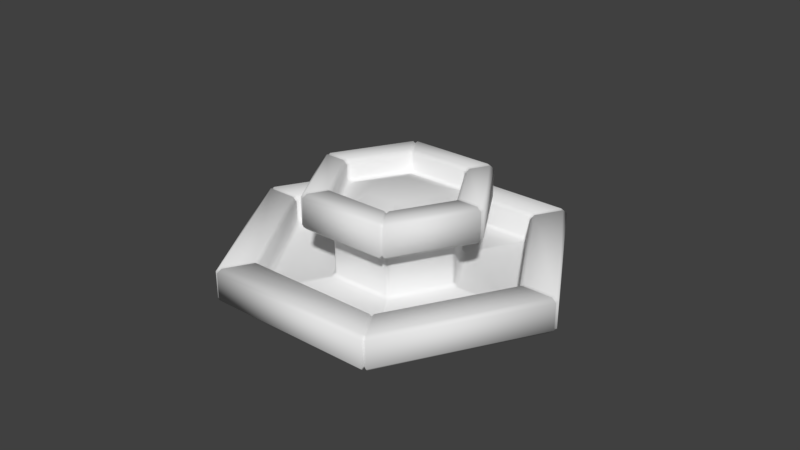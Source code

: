 # Source: fountain.blend  (saved by Blender 2.79.0; exported with 4.5.12 LTS)
import bpy
from mathutils import Matrix  # noqa: F401  (used for matrix-valued properties, if any)

bpy.ops.wm.read_factory_settings(use_empty=True)
scene = bpy.context.scene
scene.name = 'Scene'

# ---- collections
col_collection_1 = bpy.data.collections.new('Collection 1'); scene.collection.children.link(col_collection_1)
col_collection_2 = bpy.data.collections.new('Collection 2'); scene.collection.children.link(col_collection_2)
col_collection_2.hide_render = True
col_collection_2.hide_viewport = True

# ---- materials (node trees are filled in below, after node groups)
mat_fountain = bpy.data.materials.new('fountain')
mat_fountain.alpha_threshold = 0.0
mat_fountain.use_transparent_shadow = False
mat_fountain.roughness = 0.5
mat_fountain.line_color = (0.0, 0.0, 0.0, 1.0)

# ---- material node trees

# ---- world
world_world = bpy.data.worlds.new('World'); scene.world = world_world
world_world.color = (0.05088, 0.05088, 0.05088)
world_world.use_sun_shadow = False
world_world.sun_shadow_jitter_overblur = 0.0
world_world.cycles.sampling_method = 'MANUAL'

# ---- meshes
me_cylinder = bpy.data.meshes.new('Cylinder')
me_cylinder.from_pydata([(0.4373, 0.2525, 1.147), (8.803e-08, 0.5049, 1.147), (0.4373, -0.2525, 1.147), (-8.961e-08, -0.5049, 1.147), (-0.4373, -0.2525, 1.147), (-0.4373, 0.2525, 1.147), (0.9169, 0.5706, 0.7155), (0.9526, 0.5087, 0.7155), (-0.03573, 1.079, 0.7155), (0.03573, 1.079, 0.7155), (0.9526, -0.5087, 0.7155), (0.9169, -0.5706, 0.7155), (0.03573, -1.079, 0.7155), (-0.03573, -1.079, 0.7155), (-0.9169, -0.5706, 0.7155), (-0.9526, -0.5087, 0.7155), (-0.9526, 0.5087, 0.7155), (-0.9169, 0.5706, 0.7155), (-0.03573, 2.903, -0.3), (0.03573, 2.903, -0.3), (-0.03573, 2.979, -0.2336), (0.03573, 2.979, -0.2336), (0.03573, 2.372, 0.3), (-0.03573, 2.372, 0.3), (-0.03573, 2.295, 0.2336), (0.03573, 2.295, 0.2336), (2.496, 1.482, -0.3), (2.532, 1.42, -0.3), (2.562, 1.521, -0.2336), (2.598, 1.459, -0.2336), (1.97, 1.178, 0.2336), (2.005, 1.117, 0.2336), (2.072, 1.155, 0.3), (2.036, 1.217, 0.3), (2.532, -1.42, -0.3), (2.496, -1.482, -0.3), (2.598, -1.459, -0.2336), (2.562, -1.521, -0.2336), (2.005, -1.117, 0.2336), (1.97, -1.178, 0.2336), (2.036, -1.217, 0.3), (2.072, -1.155, 0.3), (0.03573, -2.903, -0.3), (-0.03573, -2.903, -0.3), (0.03573, -2.979, -0.2336), (-0.03573, -2.979, -0.2336), (0.03573, -2.295, 0.2336), (-0.03573, -2.295, 0.2336), (-0.03573, -2.372, 0.3), (0.03573, -2.372, 0.3), (-2.496, -1.482, -0.3), (-2.532, -1.42, -0.3), (-2.562, -1.521, -0.2336), (-2.598, -1.459, -0.2336), (-1.97, -1.178, 0.2336), (-2.005, -1.117, 0.2336), (-2.072, -1.155, 0.3), (-2.036, -1.217, 0.3), (-2.532, 1.42, -0.3), (-2.496, 1.482, -0.3), (-2.598, 1.459, -0.2336), (-2.562, 1.521, -0.2336), (-2.005, 1.117, 0.2336), (-1.97, 1.178, 0.2336), (-2.036, 1.217, 0.3), (-2.072, 1.155, 0.3), (2.496, 1.482, 0.3), (2.532, 1.42, 0.3), (2.598, 1.459, 0.2336), (2.562, 1.521, 0.2336), (0.03573, 2.979, 0.2336), (-0.03573, 2.979, 0.2336), (-0.03573, 2.903, 0.3), (0.03573, 2.903, 0.3), (2.532, -1.42, 0.3), (2.496, -1.482, 0.3), (2.562, -1.521, 0.2336), (2.598, -1.459, 0.2336), (0.03573, -2.903, 0.3), (-0.03573, -2.903, 0.3), (-0.03573, -2.979, 0.2336), (0.03573, -2.979, 0.2336), (-2.496, -1.482, 0.3), (-2.532, -1.42, 0.3), (-2.598, -1.459, 0.2336), (-2.562, -1.521, 0.2336), (-2.532, 1.42, 0.3), (-2.496, 1.482, 0.3), (-2.562, 1.521, 0.2336), (-2.598, 1.459, 0.2336), (0.9169, 0.5706, -0.1346), (0.9526, 0.5087, -0.1346), (1.019, 0.5471, -0.201), (0.9833, 0.609, -0.201), (0.03573, 1.156, -0.201), (-0.03573, 1.156, -0.201), (-0.03573, 1.079, -0.1346), (0.03573, 1.079, -0.1346), (0.9526, -0.5087, -0.1346), (0.9169, -0.5706, -0.1346), (0.9833, -0.609, -0.201), (1.019, -0.5471, -0.201), (0.03573, -1.079, -0.1346), (-0.03573, -1.079, -0.1346), (-0.03573, -1.156, -0.201), (0.03573, -1.156, -0.201), (-0.9169, -0.5706, -0.1346), (-0.9526, -0.5087, -0.1346), (-1.019, -0.5471, -0.201), (-0.9833, -0.609, -0.201), (-0.9526, 0.5087, -0.1346), (-0.9169, 0.5706, -0.1346), (-0.9833, 0.609, -0.201), (-1.019, 0.5471, -0.201), (1.903, 1.14, -0.201), (1.939, 1.078, -0.201), (2.005, 1.117, -0.1346), (1.97, 1.178, -0.1346), (0.03573, 2.295, -0.1346), (-0.03573, 2.295, -0.1346), (-0.03573, 2.218, -0.201), (0.03573, 2.218, -0.201), (1.939, -1.078, -0.201), (1.903, -1.14, -0.201), (1.97, -1.178, -0.1346), (2.005, -1.117, -0.1346), (0.03573, -2.218, -0.201), (-0.03573, -2.218, -0.201), (-0.03573, -2.295, -0.1346), (0.03573, -2.295, -0.1346), (-1.903, -1.14, -0.201), (-1.939, -1.078, -0.201), (-2.005, -1.117, -0.1346), (-1.97, -1.178, -0.1346), (-1.939, 1.078, -0.201), (-1.903, 1.14, -0.201), (-1.97, 1.178, -0.1346), (-2.005, 1.117, -0.1346), (1.363, 0.8279, 0.7819), (1.398, 0.766, 0.7819), (1.332, 0.7277, 0.7155), (1.296, 0.7895, 0.7155), (0.03573, 1.517, 0.7155), (-0.03573, 1.517, 0.7155), (-0.03573, 1.594, 0.7819), (0.03573, 1.594, 0.7819), (1.398, -0.766, 0.7819), (1.363, -0.8279, 0.7819), (1.296, -0.7895, 0.7155), (1.332, -0.7277, 0.7155), (0.03573, -1.594, 0.7819), (-0.03573, -1.594, 0.7819), (-0.03573, -1.517, 0.7155), (0.03573, -1.517, 0.7155), (-1.363, -0.8279, 0.7819), (-1.398, -0.766, 0.7819), (-1.332, -0.7277, 0.7155), (-1.296, -0.7895, 0.7155), (-1.398, 0.766, 0.7819), (-1.363, 0.8279, 0.7819), (-1.296, 0.7895, 0.7155), (-1.332, 0.7277, 0.7155), (0.9237, 0.5746, 1.265), (0.9595, 0.5127, 1.265), (1.026, 0.5511, 1.332), (0.9902, 0.6129, 1.332), (0.03573, 1.164, 1.332), (-0.03573, 1.164, 1.332), (-0.03573, 1.087, 1.265), (0.03573, 1.087, 1.265), (0.9595, -0.5127, 1.265), (0.9237, -0.5746, 1.265), (0.9902, -0.6129, 1.332), (1.026, -0.5511, 1.332), (0.03573, -1.087, 1.265), (-0.03573, -1.087, 1.265), (-0.03573, -1.164, 1.332), (0.03573, -1.164, 1.332), (-0.9237, -0.5746, 1.265), (-0.9595, -0.5127, 1.265), (-1.026, -0.5511, 1.332), (-0.9902, -0.6129, 1.332), (-0.9595, 0.5127, 1.265), (-0.9237, 0.5746, 1.265), (-0.9902, 0.6129, 1.332), (-1.026, 0.5511, 1.332), (1.296, 0.7895, 1.332), (1.332, 0.7277, 1.332), (1.398, 0.766, 1.265), (1.363, 0.8279, 1.265), (0.03573, 1.594, 1.265), (-0.03573, 1.594, 1.265), (-0.03573, 1.517, 1.332), (0.03573, 1.517, 1.332), (1.332, -0.7277, 1.332), (1.296, -0.7895, 1.332), (1.363, -0.8279, 1.265), (1.398, -0.766, 1.265), (0.03573, -1.517, 1.332), (-0.03573, -1.517, 1.332), (-0.03573, -1.594, 1.265), (0.03573, -1.594, 1.265), (-1.296, -0.7895, 1.332), (-1.332, -0.7277, 1.332), (-1.398, -0.766, 1.265), (-1.363, -0.8279, 1.265), (-1.332, 0.7277, 1.332), (-1.296, 0.7895, 1.332), (-1.363, 0.8279, 1.265), (-1.398, 0.766, 1.265), (0.8979, 0.4772, 0.9594), (0.8622, 0.539, 0.9594), (0.8663, 0.5002, 0.9723), (0.9595, 0.5127, 1.001), (0.9237, 0.5746, 1.001), (0.03573, 1.087, 1.001), (-0.03573, 1.087, 1.001), (0.03573, 1.016, 0.9594), (-0.03573, 1.016, 0.9594), (1.477e-07, 1.0, 0.9723), (0.8622, -0.539, 0.9594), (0.8979, -0.4772, 0.9594), (0.8663, -0.5002, 0.9723), (0.9237, -0.5746, 1.001), (0.9595, -0.5127, 1.001), (-0.03573, -1.016, 0.9594), (0.03573, -1.016, 0.9594), (-8.961e-08, -1.0, 0.9723), (-0.03573, -1.087, 1.001), (0.03573, -1.087, 1.001), (-0.8979, -0.4772, 0.9594), (-0.8622, -0.539, 0.9594), (-0.8663, -0.5002, 0.9723), (-0.9595, -0.5127, 1.001), (-0.9237, -0.5746, 1.001), (-0.8622, 0.539, 0.9594), (-0.8979, 0.4772, 0.9594), (-0.8663, 0.5002, 0.9723), (-0.9237, 0.5746, 1.001), (-0.9595, 0.5127, 1.001), (1.473e-07, 1.042, 0.9669), (8.262e-09, 2.872, -0.2646), (4.942e-09, 2.94, -0.2054), (4.942e-09, 2.94, 0.2108), (8.262e-09, 2.872, 0.27), (2.154e-08, 2.399, 0.27), (2.154e-08, 2.33, 0.2108), (2.154e-08, 2.33, -0.1172), (2.818e-08, 2.262, -0.1764), (1.006e-07, 1.156, -0.201), (1.08e-07, 1.079, -0.1346), (1.846e-07, 1.497, 0.7454), (1.947e-07, 1.566, 0.8057), (1.913e-07, 1.566, 1.245), (1.879e-07, 1.497, 1.305), (1.643e-07, 1.176, 1.305), (1.609e-07, 1.106, 1.245), (1.609e-07, 1.106, 1.005), (1.169e-07, 1.099, 0.7454), (0.8984, 0.5187, 0.9656), (2.545, 1.469, -0.2045), (2.486, 1.435, -0.2634), (2.486, 1.435, 0.269), (2.545, 1.469, 0.21), (2.019, 1.166, 0.21), (2.078, 1.2, 0.269), (1.96, 1.132, -0.1756), (2.019, 1.166, -0.1166), (0.9347, 0.5397, -0.1346), (1.001, 0.578, -0.201), (1.361, 0.7856, 0.8016), (1.299, 0.7502, 0.7402), (1.299, 0.7502, 1.31), (1.361, 0.7856, 1.248), (0.9553, 0.5515, 1.248), (1.017, 0.587, 1.31), (0.9553, 0.5515, 1.004), (0.9489, 0.5479, 0.7402), (0.9104, -0.5256, 0.9696), (2.546, -1.47, -0.2053), (2.487, -1.436, -0.2645), (2.487, -1.436, 0.2699), (2.546, -1.47, 0.2107), (2.018, -1.165, 0.2107), (2.077, -1.199, 0.2699), (1.959, -1.131, -0.1763), (2.018, -1.165, -0.1172), (0.9347, -0.5397, -0.1346), (1.001, -0.578, -0.201), (1.348, -0.7782, 0.8144), (1.29, -0.7447, 0.7563), (1.29, -0.7447, 1.295), (1.348, -0.7782, 1.237), (0.9642, -0.5567, 1.237), (1.022, -0.5902, 1.295), (0.9642, -0.5567, 1.006), (0.9582, -0.5532, 0.7563), (-8.223e-08, -1.047, 0.9683), (-2.489e-07, -2.937, -0.2034), (-2.325e-07, -2.869, -0.262), (-2.39e-07, -2.869, 0.2678), (-2.456e-07, -2.937, 0.2091), (-1.897e-07, -2.333, 0.2091), (-1.963e-07, -2.401, 0.2678), (-1.864e-07, -2.265, -0.1746), (-1.864e-07, -2.333, -0.1159), (-8.196e-08, -1.079, -0.1346), (-8.568e-08, -1.156, -0.201), (-8.555e-08, -1.561, 0.8102), (-8.555e-08, -1.493, 0.751), (-8.555e-08, -1.493, 1.3), (-8.555e-08, -1.561, 1.241), (-8.555e-08, -1.11, 1.241), (-8.887e-08, -1.178, 1.3), (-8.223e-08, -1.11, 1.005), (-7.891e-08, -1.103, 0.751), (-0.9025, -0.5211, 0.967), (-2.539, -1.466, -0.1992), (-2.481, -1.432, -0.2568), (-2.481, -1.432, 0.2634), (-2.539, -1.466, 0.2058), (-2.025, -1.169, 0.2058), (-2.082, -1.202, 0.2634), (-1.967, -1.136, -0.171), (-2.025, -1.169, -0.1134), (-0.9347, -0.5397, -0.1346), (-1.001, -0.578, -0.201), (-1.356, -0.7831, 0.806), (-1.296, -0.7483, 0.7457), (-1.296, -0.7483, 1.305), (-1.356, -0.7831, 1.244), (-0.9583, -0.5533, 1.244), (-1.019, -0.5881, 1.305), (-0.9583, -0.5533, 1.005), (-0.9521, -0.5497, 0.7457), (-0.9011, 0.5202, 0.9665), (-2.549, 1.471, -0.2074), (-2.489, 1.437, -0.2671), (-2.489, 1.437, 0.2721), (-2.549, 1.471, 0.2124), (-2.016, 1.164, 0.2124), (-2.076, 1.198, 0.2721), (-1.956, 1.129, -0.1782), (-2.016, 1.164, -0.1185), (-0.9347, 0.5397, -0.1346), (-1.001, 0.578, -0.201), (-1.358, 0.784, 0.8045), (-1.297, 0.7489, 0.7438), (-1.297, 0.7489, 1.306), (-1.358, 0.784, 1.246), (-0.9573, 0.5527, 1.246), (-1.018, 0.5877, 1.306), (-0.9573, 0.5527, 1.004), (-0.951, 0.549, 0.7438)], [], [(21, 70, 69, 28), (37, 44, 42, 35), (45, 52, 50, 43), (53, 60, 58, 51), (24, 63, 136, 119), (69, 70, 73, 66), (33, 22, 25, 30), (22, 33, 66, 73), (30, 25, 118, 117), (32, 41, 74, 67), (40, 49, 78, 75), (48, 57, 82, 79), (56, 65, 86, 83), (29, 36, 34, 27), (105, 100, 99, 102), (65, 56, 55, 62), (49, 40, 39, 46), (10, 7, 140, 149), (57, 48, 47, 54), (41, 32, 31, 38), (90, 97, 9, 6), (95, 112, 111, 96), (12, 11, 148, 153), (14, 13, 152, 157), (16, 15, 156, 161), (109, 104, 103, 106), (165, 166, 169, 162), (117, 118, 121, 114), (102, 99, 11, 12), (149, 140, 139, 146), (113, 108, 107, 110), (94, 93, 114, 121), (96, 111, 17, 8), (157, 152, 151, 154), (143, 160, 159, 144), (106, 103, 13, 14), (161, 156, 155, 158), (98, 91, 7, 10), (189, 190, 193, 186), (21, 28, 26, 19), (153, 148, 147, 150), (173, 164, 163, 170), (110, 107, 15, 16), (8, 17, 160, 143), (164, 173, 194, 187), (167, 184, 183, 168), (172, 177, 198, 195), (176, 181, 202, 199), (180, 185, 206, 203), (181, 176, 175, 178), (0, 1, 5, 4, 3, 2), (177, 172, 171, 174), (224, 213, 210, 221), (185, 180, 179, 182), (166, 165, 186, 193), (168, 183, 238, 216), (216, 238, 235, 218), (229, 223, 220, 226), (239, 233, 230, 236), (234, 228, 225, 231), (77, 68, 67, 74), (29, 68, 77, 36), (71, 88, 87, 72), (37, 76, 81, 44), (85, 80, 79, 82), (45, 80, 85, 52), (89, 84, 83, 86), (53, 84, 89, 60), (93, 94, 97, 90), (61, 88, 71, 20), (81, 76, 75, 78), (23, 64, 63, 24), (38, 31, 116, 125), (46, 39, 124, 129), (54, 47, 128, 133), (62, 55, 132, 137), (64, 23, 72, 87), (125, 116, 115, 122), (119, 136, 135, 120), (133, 128, 127, 130), (137, 132, 131, 134), (141, 142, 145, 138), (129, 124, 123, 126), (101, 92, 91, 98), (92, 101, 122, 115), (100, 105, 126, 123), (104, 109, 130, 127), (108, 113, 134, 131), (112, 95, 120, 135), (138, 145, 190, 189), (146, 139, 188, 197), (150, 147, 196, 201), (154, 151, 200, 205), (158, 155, 204, 209), (144, 159, 208, 191), (197, 188, 187, 194), (191, 208, 207, 192), (205, 200, 199, 202), (209, 204, 203, 206), (214, 215, 217, 211), (201, 196, 195, 198), (162, 169, 215, 214), (170, 163, 213, 224), (174, 171, 223, 229), (178, 175, 228, 234), (182, 179, 233, 239), (184, 167, 192, 207), (1, 0, 212, 211, 217, 219), (0, 2, 222, 221, 210, 212), (2, 3, 227, 226, 220, 222), (3, 4, 232, 231, 225, 227), (4, 5, 237, 236, 230, 232), (5, 1, 219, 218, 235, 237), (61, 20, 18, 59), (210, 259, 211, 212), (217, 240, 218, 219), (220, 278, 221, 222), (225, 297, 226, 227), (230, 316, 231, 232), (235, 335, 236, 237), (241, 242, 21, 19), (260, 261, 26, 28), (262, 263, 69, 66), (243, 244, 73, 70), (279, 280, 34, 36), (281, 282, 77, 74), (298, 299, 42, 44), (300, 301, 81, 78), (317, 318, 50, 52), (319, 320, 85, 82), (336, 337, 58, 60), (338, 339, 89, 86), (264, 265, 33, 30), (245, 246, 25, 22), (283, 284, 41, 38), (302, 303, 49, 46), (321, 322, 57, 54), (340, 341, 65, 62), (266, 267, 117, 114), (247, 248, 121, 118), (285, 286, 125, 122), (304, 305, 129, 126), (323, 324, 133, 130), (342, 343, 137, 134), (268, 269, 93, 90), (249, 250, 97, 94), (287, 288, 101, 98), (306, 307, 105, 102), (325, 326, 109, 106), (344, 345, 113, 110), (270, 271, 141, 138), (251, 252, 145, 142), (289, 290, 149, 146), (308, 309, 153, 150), (327, 328, 157, 154), (346, 347, 161, 158), (272, 273, 189, 186), (253, 254, 193, 190), (291, 292, 197, 194), (310, 311, 201, 198), (329, 330, 205, 202), (348, 349, 209, 206), (274, 275, 165, 162), (255, 256, 169, 166), (293, 294, 173, 170), (312, 313, 177, 174), (331, 332, 181, 178), (350, 351, 185, 182), (259, 276, 214, 211), (257, 240, 217, 215), (278, 295, 224, 221), (297, 314, 229, 226), (316, 333, 234, 231), (335, 352, 239, 236), (242, 243, 70, 21), (263, 260, 28, 69), (336, 339, 88, 61), (244, 245, 22, 73), (265, 262, 66, 33), (247, 246, 24, 119), (340, 343, 136, 63), (338, 341, 64, 87), (267, 264, 30, 117), (282, 279, 36, 77), (284, 281, 74, 41), (286, 283, 38, 125), (301, 298, 44, 81), (303, 300, 78, 49), (305, 302, 46, 129), (320, 317, 52, 85), (322, 319, 82, 57), (324, 321, 54, 133), (277, 268, 90, 6), (250, 258, 9, 97), (266, 269, 92, 115), (288, 285, 122, 101), (248, 249, 94, 121), (296, 287, 98, 10), (344, 353, 17, 111), (342, 345, 112, 135), (307, 304, 126, 105), (315, 306, 102, 12), (326, 323, 130, 109), (334, 325, 106, 14), (273, 270, 138, 189), (252, 253, 190, 145), (290, 296, 10, 149), (277, 271, 140, 7), (258, 251, 142, 9), (292, 289, 146, 197), (346, 349, 208, 159), (353, 347, 160, 17), (309, 315, 12, 153), (311, 308, 150, 201), (328, 334, 14, 157), (330, 327, 154, 205), (276, 274, 162, 214), (256, 257, 215, 169), (272, 275, 164, 187), (294, 291, 194, 173), (254, 255, 166, 193), (295, 293, 170, 224), (350, 352, 238, 183), (348, 351, 184, 207), (313, 310, 198, 177), (314, 312, 174, 229), (332, 329, 202, 181), (333, 331, 178, 234), (6, 9, 142, 141), (192, 167, 255, 254), (168, 216, 257, 256), (8, 143, 251, 258), (144, 191, 253, 252), (120, 95, 249, 248), (96, 8, 258, 250), (118, 25, 246, 247), (72, 23, 245, 244), (20, 71, 243, 242), (216, 218, 240, 257), (167, 168, 256, 255), (191, 192, 254, 253), (143, 144, 252, 251), (95, 96, 250, 249), (119, 120, 248, 247), (23, 24, 246, 245), (71, 72, 244, 243), (18, 20, 242, 241), (186, 165, 275, 272), (213, 163, 274, 276), (6, 141, 271, 277), (188, 139, 270, 273), (114, 93, 269, 266), (7, 91, 268, 277), (116, 31, 264, 267), (32, 67, 262, 265), (68, 29, 260, 263), (210, 213, 276, 259), (163, 164, 275, 274), (187, 188, 273, 272), (139, 140, 271, 270), (91, 92, 269, 268), (115, 116, 267, 266), (31, 32, 265, 264), (67, 68, 263, 262), (29, 27, 261, 260), (223, 171, 293, 295), (172, 195, 291, 294), (196, 147, 289, 292), (148, 11, 296, 290), (11, 99, 287, 296), (100, 123, 285, 288), (124, 39, 283, 286), (40, 75, 281, 284), (76, 37, 279, 282), (220, 223, 295, 278), (171, 172, 294, 293), (195, 196, 292, 291), (147, 148, 290, 289), (99, 100, 288, 287), (123, 124, 286, 285), (39, 40, 284, 283), (75, 76, 282, 281), (37, 35, 280, 279), (228, 175, 312, 314), (176, 199, 310, 313), (200, 151, 308, 311), (152, 13, 315, 309), (13, 103, 306, 315), (104, 127, 304, 307), (128, 47, 302, 305), (48, 79, 300, 303), (80, 45, 298, 301), (225, 228, 314, 297), (175, 176, 313, 312), (199, 200, 311, 310), (151, 152, 309, 308), (103, 104, 307, 306), (127, 128, 305, 304), (47, 48, 303, 302), (79, 80, 301, 300), (45, 43, 299, 298), (233, 179, 331, 333), (180, 203, 329, 332), (204, 155, 327, 330), (156, 15, 334, 328), (15, 107, 325, 334), (108, 131, 323, 326), (132, 55, 321, 324), (56, 83, 319, 322), (84, 53, 317, 320), (230, 233, 333, 316), (179, 180, 332, 331), (203, 204, 330, 329), (155, 156, 328, 327), (107, 108, 326, 325), (131, 132, 324, 323), (55, 56, 322, 321), (83, 84, 320, 319), (53, 51, 318, 317), (206, 185, 351, 348), (182, 239, 352, 350), (16, 161, 347, 353), (158, 209, 349, 346), (134, 113, 345, 342), (110, 16, 353, 344), (86, 65, 341, 338), (62, 137, 343, 340), (60, 89, 339, 336), (235, 238, 352, 335), (183, 184, 351, 350), (207, 208, 349, 348), (159, 160, 347, 346), (111, 112, 345, 344), (135, 136, 343, 342), (63, 64, 341, 340), (87, 88, 339, 338), (61, 59, 337, 336)])
me_cylinder.polygons.foreach_set('use_smooth', [True] * 337)
_uv = me_cylinder.uv_layers.new(name='UVMap')
_uv.uv.foreach_set('vector', [0.9763, 0.07283, 0.9763, 0.2889, 0.8207, 0.2889, 0.8207, 0.07283, 0.6564, 0.07283, 0.5008, 0.07283, 0.5028, 0.0421, 0.6543, 0.0421, 0.4964, 0.07283, 0.3408, 0.07283, 0.3428, 0.0421, 0.4943, 0.0421, 0.3364, 0.07283, 0.1808, 0.07283, 0.1829, 0.0421, 0.3344, 0.0421, 0.02149, 0.4437, 0.1758, 0.4437, 0.1758, 0.4894, 0.02149, 0.4894, 0.8207, 0.2889, 0.9763, 0.2889, 0.9763, 0.3326, 0.8208, 0.3326, 0.8213, 0.4225, 0.9758, 0.4225, 0.9757, 0.4437, 0.8214, 0.4437, 0.9758, 0.4225, 0.8213, 0.4225, 0.8208, 0.3326, 0.9763, 0.3326, 0.8214, 0.4437, 0.9757, 0.4437, 0.9757, 0.4894, 0.8214, 0.4894, 0.8158, 0.4225, 0.6613, 0.4225, 0.6608, 0.3326, 0.8163, 0.3326, 0.6558, 0.4225, 0.5013, 0.4225, 0.5008, 0.3326, 0.6563, 0.3326, 0.4958, 0.4225, 0.3414, 0.4225, 0.3409, 0.3326, 0.4963, 0.3326, 0.3358, 0.4225, 0.1814, 0.4225, 0.1809, 0.3326, 0.3363, 0.3326, 0.8163, 0.07283, 0.6608, 0.07283, 0.6628, 0.0421, 0.8143, 0.0421, 0.6332, 0.8077, 0.6332, 0.7006, 0.6397, 0.7044, 0.6397, 0.804, 0.1814, 0.4225, 0.3358, 0.4225, 0.3357, 0.4437, 0.1815, 0.4437, 0.5013, 0.4225, 0.6558, 0.4225, 0.6557, 0.4437, 0.5014, 0.4437, 0.3065, 0.6838, 0.3688, 0.6838, 0.3695, 0.7345, 0.3058, 0.7345, 0.3414, 0.4225, 0.4958, 0.4225, 0.4957, 0.4437, 0.3414, 0.4437, 0.6613, 0.4225, 0.8158, 0.4225, 0.8157, 0.4437, 0.6614, 0.4437, 0.3738, 0.5503, 0.4361, 0.5503, 0.4361, 0.6838, 0.3738, 0.6838, 0.8327, 0.7006, 0.8327, 0.8077, 0.8262, 0.804, 0.8262, 0.7044, 0.2392, 0.6838, 0.3015, 0.6838, 0.3022, 0.7345, 0.2385, 0.7345, 0.172, 0.6838, 0.2342, 0.6838, 0.2349, 0.7345, 0.1712, 0.7345, 0.1047, 0.6838, 0.1669, 0.6838, 0.1676, 0.7345, 0.104, 0.7345, 0.7294, 0.8674, 0.6367, 0.8138, 0.6432, 0.81, 0.7294, 0.8598, 0.3736, 0.9017, 0.4362, 0.9017, 0.4361, 0.9191, 0.3738, 0.9191, 0.8214, 0.4894, 0.9757, 0.4894, 0.973, 0.4976, 0.824, 0.4976, 0.2392, 0.5503, 0.3015, 0.5503, 0.3015, 0.6838, 0.2392, 0.6838, 0.3058, 0.7345, 0.3695, 0.7345, 0.3696, 0.7538, 0.3057, 0.7538, 0.8292, 0.8138, 0.7364, 0.8674, 0.7364, 0.8598, 0.8227, 0.81, 0.8292, 0.6946, 0.7364, 0.641, 0.7364, 0.537, 0.9192, 0.6426, 0.03739, 0.5503, 0.09963, 0.5503, 0.09963, 0.6838, 0.03739, 0.6838, 0.1712, 0.7345, 0.2349, 0.7345, 0.235, 0.7538, 0.1712, 0.7538, 0.03667, 0.7345, 0.1003, 0.7345, 0.1004, 0.7538, 0.03658, 0.7538, 0.172, 0.5503, 0.2342, 0.5503, 0.2342, 0.6838, 0.172, 0.6838, 0.104, 0.7345, 0.1676, 0.7345, 0.1677, 0.7538, 0.1039, 0.7538, 0.3065, 0.5503, 0.3688, 0.5503, 0.3688, 0.6838, 0.3065, 0.6838, 0.373, 0.8294, 0.4369, 0.8294, 0.4368, 0.8508, 0.3731, 0.8508, 0.9763, 0.07283, 0.8207, 0.07283, 0.8228, 0.0421, 0.9743, 0.0421, 0.2385, 0.7345, 0.3022, 0.7345, 0.3023, 0.7538, 0.2384, 0.7538, 0.3063, 0.9017, 0.3689, 0.9017, 0.3688, 0.9191, 0.3065, 0.9191, 0.1047, 0.5503, 0.1669, 0.5503, 0.1669, 0.6838, 0.1047, 0.6838, 0.03739, 0.6838, 0.09963, 0.6838, 0.1003, 0.7345, 0.03667, 0.7345, 0.3689, 0.9017, 0.3063, 0.9017, 0.3058, 0.8508, 0.3695, 0.8508, 0.03721, 0.9017, 0.09981, 0.9017, 0.09964, 0.9191, 0.03737, 0.9191, 0.3017, 0.9017, 0.2391, 0.9017, 0.2385, 0.8508, 0.3022, 0.8508, 0.2344, 0.9017, 0.1718, 0.9017, 0.1712, 0.8508, 0.2349, 0.8508, 0.1671, 0.9017, 0.1045, 0.9017, 0.104, 0.8508, 0.1676, 0.8508, 0.1718, 0.9017, 0.2344, 0.9017, 0.2342, 0.9191, 0.1719, 0.9191, 0.7358, 0.7176, 0.7691, 0.7373, 0.7685, 0.7758, 0.7347, 0.7946, 0.7015, 0.7749, 0.702, 0.7363, 0.2391, 0.9017, 0.3017, 0.9017, 0.3015, 0.9191, 0.2392, 0.9191, 0.3065, 0.9445, 0.3688, 0.9445, 0.3666, 0.9509, 0.3087, 0.9509, 0.1045, 0.9017, 0.1671, 0.9017, 0.1669, 0.9191, 0.1047, 0.9191, 0.4362, 0.9017, 0.3736, 0.9017, 0.3731, 0.8508, 0.4368, 0.8508, 0.03737, 0.9191, 0.09964, 0.9191, 0.09964, 0.9445, 0.03737, 0.9445, 0.03737, 0.9445, 0.09964, 0.9445, 0.09749, 0.9509, 0.03953, 0.9509, 0.2392, 0.9445, 0.3015, 0.9445, 0.2993, 0.9509, 0.2414, 0.9509, 0.1047, 0.9445, 0.1669, 0.9445, 0.1648, 0.9509, 0.1068, 0.9509, 0.1719, 0.9445, 0.2342, 0.9445, 0.2321, 0.9509, 0.1741, 0.9509, 0.6608, 0.2889, 0.8163, 0.2889, 0.8163, 0.3326, 0.6608, 0.3326, 0.8163, 0.07283, 0.8163, 0.2889, 0.6608, 0.2889, 0.6608, 0.07283, 0.02084, 0.2889, 0.1764, 0.2889, 0.1764, 0.3326, 0.0209, 0.3326, 0.6564, 0.07283, 0.6564, 0.2889, 0.5008, 0.2889, 0.5008, 0.07283, 0.3408, 0.2889, 0.4964, 0.2889, 0.4963, 0.3326, 0.3409, 0.3326, 0.4964, 0.07283, 0.4964, 0.2889, 0.3408, 0.2889, 0.3408, 0.07283, 0.1808, 0.2889, 0.3364, 0.2889, 0.3363, 0.3326, 0.1809, 0.3326, 0.3364, 0.07283, 0.3364, 0.2889, 0.1808, 0.2889, 0.1808, 0.07283, 0.7364, 0.641, 0.8292, 0.6946, 0.8227, 0.6983, 0.7364, 0.6485, 0.1764, 0.07283, 0.1764, 0.2889, 0.02084, 0.2889, 0.02084, 0.07283, 0.5008, 0.2889, 0.6564, 0.2889, 0.6563, 0.3326, 0.5008, 0.3326, 0.0214, 0.4225, 0.1759, 0.4225, 0.1758, 0.4437, 0.02149, 0.4437, 0.6614, 0.4437, 0.8157, 0.4437, 0.8157, 0.4894, 0.6614, 0.4894, 0.5014, 0.4437, 0.6557, 0.4437, 0.6557, 0.4894, 0.5014, 0.4894, 0.3414, 0.4437, 0.4957, 0.4437, 0.4957, 0.4894, 0.3414, 0.4894, 0.1815, 0.4437, 0.3357, 0.4437, 0.3357, 0.4894, 0.1815, 0.4894, 0.1759, 0.4225, 0.0214, 0.4225, 0.0209, 0.3326, 0.1764, 0.3326, 0.6614, 0.4894, 0.8157, 0.4894, 0.813, 0.4976, 0.6641, 0.4976, 0.02149, 0.4894, 0.1758, 0.4894, 0.1731, 0.4976, 0.02414, 0.4976, 0.3414, 0.4894, 0.4957, 0.4894, 0.4931, 0.4976, 0.3441, 0.4976, 0.1815, 0.4894, 0.3357, 0.4894, 0.3331, 0.4976, 0.1841, 0.4976, 0.3731, 0.7345, 0.4368, 0.7345, 0.4369, 0.7538, 0.373, 0.7538, 0.5014, 0.4894, 0.6557, 0.4894, 0.6531, 0.4976, 0.5041, 0.4976, 0.6367, 0.6946, 0.7294, 0.641, 0.7294, 0.6485, 0.6432, 0.6983, 0.7294, 0.641, 0.6367, 0.6946, 0.5466, 0.6426, 0.7294, 0.537, 0.6332, 0.7006, 0.6332, 0.8077, 0.5431, 0.8597, 0.5431, 0.6486, 0.6367, 0.8138, 0.7294, 0.8674, 0.7294, 0.9714, 0.5466, 0.8658, 0.7364, 0.8674, 0.8292, 0.8138, 0.9192, 0.8658, 0.7364, 0.9714, 0.8327, 0.8077, 0.8327, 0.7006, 0.9227, 0.6486, 0.9227, 0.8597, 0.373, 0.7538, 0.4369, 0.7538, 0.4369, 0.8294, 0.373, 0.8294, 0.3057, 0.7538, 0.3696, 0.7538, 0.3696, 0.8294, 0.3057, 0.8294, 0.2384, 0.7538, 0.3023, 0.7538, 0.3023, 0.8294, 0.2384, 0.8294, 0.1712, 0.7538, 0.235, 0.7538, 0.235, 0.8294, 0.1712, 0.8294, 0.1039, 0.7538, 0.1677, 0.7538, 0.1677, 0.8294, 0.1039, 0.8294, 0.03658, 0.7538, 0.1004, 0.7538, 0.1004, 0.8294, 0.03658, 0.8294, 0.3057, 0.8294, 0.3696, 0.8294, 0.3695, 0.8508, 0.3058, 0.8508, 0.03658, 0.8294, 0.1004, 0.8294, 0.1003, 0.8508, 0.03667, 0.8508, 0.1712, 0.8294, 0.235, 0.8294, 0.2349, 0.8508, 0.1712, 0.8508, 0.1039, 0.8294, 0.1677, 0.8294, 0.1676, 0.8508, 0.104, 0.8508, 0.3738, 0.9445, 0.4361, 0.9445, 0.4339, 0.9509, 0.376, 0.9509, 0.2384, 0.8294, 0.3023, 0.8294, 0.3022, 0.8508, 0.2385, 0.8508, 0.3738, 0.9191, 0.4361, 0.9191, 0.4361, 0.9445, 0.3738, 0.9445, 0.3065, 0.9191, 0.3688, 0.9191, 0.3688, 0.9445, 0.3065, 0.9445, 0.2392, 0.9191, 0.3015, 0.9191, 0.3015, 0.9445, 0.2392, 0.9445, 0.1719, 0.9191, 0.2342, 0.9191, 0.2342, 0.9445, 0.1719, 0.9445, 0.1047, 0.9191, 0.1669, 0.9191, 0.1669, 0.9445, 0.1047, 0.9445, 0.09981, 0.9017, 0.03721, 0.9017, 0.03667, 0.8508, 0.1003, 0.8508, 0.7691, 0.7373, 0.7358, 0.7176, 0.7354, 0.6762, 0.7382, 0.6748, 0.8043, 0.713, 0.8046, 0.7162, 0.7358, 0.7176, 0.702, 0.7363, 0.666, 0.716, 0.6662, 0.7129, 0.7325, 0.6748, 0.7354, 0.6762, 0.702, 0.7363, 0.7015, 0.7749, 0.6659, 0.7959, 0.6633, 0.7942, 0.6633, 0.7178, 0.666, 0.716, 0.7015, 0.7749, 0.7347, 0.7946, 0.7351, 0.836, 0.7323, 0.8374, 0.6661, 0.7991, 0.6659, 0.7959, 0.7347, 0.7946, 0.7685, 0.7758, 0.8045, 0.7961, 0.8043, 0.7993, 0.738, 0.8374, 0.7351, 0.836, 0.7685, 0.7758, 0.7691, 0.7373, 0.8046, 0.7162, 0.8072, 0.7179, 0.8071, 0.7943, 0.8045, 0.7961, 0.1764, 0.07283, 0.02084, 0.07283, 0.02289, 0.0421, 0.1744, 0.0421, 0.7325, 0.6748, 0.7339, 0.6748, 0.7354, 0.6747, 0.7354, 0.6762, 0.8043, 0.713, 0.8051, 0.7142, 0.8059, 0.7154, 0.8046, 0.7162, 0.6633, 0.7178, 0.664, 0.7165, 0.6647, 0.7153, 0.666, 0.716, 0.6661, 0.7991, 0.6654, 0.7979, 0.6646, 0.7967, 0.6659, 0.7959, 0.738, 0.8374, 0.7366, 0.8375, 0.7351, 0.8375, 0.7351, 0.836, 0.8071, 0.7943, 0.8065, 0.7956, 0.8058, 0.7969, 0.8045, 0.7961, 0.02179, 0.0421, 0.0199, 0.07047, 0.01896, 0.06811, 0.02069, 0.0421, 0.8173, 0.07047, 0.8154, 0.0421, 0.8165, 0.0421, 0.8182, 0.06811, 0.8185, 0.3326, 0.8185, 0.2889, 0.8207, 0.2889, 0.8208, 0.3326, 0.01974, 0.2922, 0.01977, 0.3326, 0.01864, 0.3326, 0.01864, 0.2956, 0.6573, 0.07047, 0.6554, 0.0421, 0.6565, 0.0421, 0.6582, 0.06811, 0.6586, 0.3326, 0.6586, 0.2889, 0.6608, 0.2889, 0.6608, 0.3326, 0.4973, 0.07047, 0.4954, 0.0421, 0.4965, 0.0421, 0.4983, 0.06811, 0.4986, 0.3326, 0.4986, 0.2889, 0.5008, 0.2889, 0.5008, 0.3326, 0.3373, 0.07047, 0.3355, 0.0421, 0.3366, 0.0421, 0.3383, 0.06811, 0.3386, 0.3326, 0.3386, 0.2889, 0.3408, 0.2889, 0.3409, 0.3326, 0.1774, 0.07047, 0.1755, 0.0421, 0.1766, 0.0421, 0.1783, 0.06811, 0.1786, 0.3326, 0.1786, 0.2889, 0.1808, 0.2889, 0.1809, 0.3326, 0.8185, 0.4437, 0.8185, 0.4225, 0.8213, 0.4225, 0.8214, 0.4437, 0.02002, 0.4241, 0.02007, 0.4437, 0.01864, 0.4437, 0.01864, 0.4257, 0.6586, 0.4437, 0.6586, 0.4225, 0.6613, 0.4225, 0.6614, 0.4437, 0.4986, 0.4437, 0.4986, 0.4225, 0.5013, 0.4225, 0.5014, 0.4437, 0.3386, 0.4437, 0.3386, 0.4225, 0.3414, 0.4225, 0.3414, 0.4437, 0.1786, 0.4437, 0.1786, 0.4225, 0.1814, 0.4225, 0.1815, 0.4437, 0.8145, 0.4976, 0.8169, 0.49, 0.8181, 0.4907, 0.8159, 0.4976, 0.02027, 0.49, 0.02272, 0.4976, 0.02129, 0.4976, 0.01905, 0.4907, 0.6545, 0.4976, 0.6569, 0.49, 0.6581, 0.4907, 0.6559, 0.4976, 0.4945, 0.4976, 0.4969, 0.49, 0.4982, 0.4907, 0.4959, 0.4976, 0.3345, 0.4976, 0.337, 0.49, 0.3382, 0.4907, 0.3359, 0.4976, 0.1745, 0.4976, 0.177, 0.49, 0.1782, 0.4907, 0.176, 0.4976, 0.7329, 0.6485, 0.7329, 0.641, 0.7364, 0.641, 0.7364, 0.6485, 0.8309, 0.6976, 0.8244, 0.7014, 0.8227, 0.6983, 0.8292, 0.6946, 0.6414, 0.7014, 0.6349, 0.6976, 0.6367, 0.6946, 0.6432, 0.6983, 0.6414, 0.807, 0.6349, 0.8108, 0.6332, 0.8077, 0.6397, 0.804, 0.7329, 0.8598, 0.7329, 0.8674, 0.7294, 0.8674, 0.7294, 0.8598, 0.8244, 0.807, 0.8309, 0.8108, 0.8292, 0.8138, 0.8227, 0.81, 0.3713, 0.7538, 0.3713, 0.7345, 0.3731, 0.7345, 0.373, 0.7538, 0.03577, 0.7345, 0.03572, 0.7523, 0.03487, 0.7509, 0.03487, 0.7345, 0.304, 0.7538, 0.304, 0.7345, 0.3058, 0.7345, 0.3057, 0.7538, 0.2367, 0.7538, 0.2367, 0.7345, 0.2385, 0.7345, 0.2384, 0.7538, 0.1694, 0.7538, 0.1694, 0.7345, 0.1712, 0.7345, 0.1712, 0.7538, 0.1022, 0.7538, 0.1022, 0.7345, 0.104, 0.7345, 0.1039, 0.7538, 0.3713, 0.8508, 0.3713, 0.8294, 0.373, 0.8294, 0.3731, 0.8508, 0.03572, 0.831, 0.03577, 0.8508, 0.03487, 0.8508, 0.03487, 0.8327, 0.304, 0.8508, 0.304, 0.8294, 0.3057, 0.8294, 0.3058, 0.8508, 0.2367, 0.8508, 0.2367, 0.8294, 0.2384, 0.8294, 0.2385, 0.8508, 0.1694, 0.8508, 0.1694, 0.8294, 0.1712, 0.8294, 0.1712, 0.8508, 0.1022, 0.8508, 0.1022, 0.8294, 0.1039, 0.8294, 0.104, 0.8508, 0.3713, 0.9191, 0.3713, 0.9017, 0.3736, 0.9017, 0.3738, 0.9191, 0.03604, 0.903, 0.03612, 0.9191, 0.03487, 0.9191, 0.03487, 0.9043, 0.304, 0.9191, 0.304, 0.9017, 0.3063, 0.9017, 0.3065, 0.9191, 0.2367, 0.9191, 0.2367, 0.9017, 0.2391, 0.9017, 0.2392, 0.9191, 0.1694, 0.9191, 0.1694, 0.9017, 0.1718, 0.9017, 0.1719, 0.9191, 0.1022, 0.9191, 0.1022, 0.9017, 0.1045, 0.9017, 0.1047, 0.9191, 0.3679, 0.9509, 0.3698, 0.9452, 0.3708, 0.9459, 0.3691, 0.9509, 0.03635, 0.9452, 0.03828, 0.9509, 0.03702, 0.9509, 0.03533, 0.9459, 0.3006, 0.9509, 0.3025, 0.9452, 0.3035, 0.9459, 0.3018, 0.9509, 0.2333, 0.9509, 0.2352, 0.9452, 0.2363, 0.9459, 0.2346, 0.9509, 0.166, 0.9509, 0.1679, 0.9452, 0.169, 0.9459, 0.1673, 0.9509, 0.09874, 0.9509, 0.1007, 0.9452, 0.1017, 0.9459, 0.09999, 0.9509, 0.01974, 0.07283, 0.01974, 0.2889, 0.01864, 0.2889, 0.01864, 0.07283, 0.8185, 0.2889, 0.8185, 0.07283, 0.8207, 0.07283, 0.8207, 0.2889, 0.1786, 0.07283, 0.1786, 0.2889, 0.1764, 0.2889, 0.1764, 0.07283, 0.01977, 0.3344, 0.02002, 0.4225, 0.01864, 0.4225, 0.01864, 0.3361, 0.8185, 0.4225, 0.8185, 0.3326, 0.8208, 0.3326, 0.8213, 0.4225, 0.9771, 0.4894, 0.9771, 0.4437, 0.9785, 0.4437, 0.9785, 0.4894, 0.1786, 0.4437, 0.1786, 0.4894, 0.1758, 0.4894, 0.1758, 0.4437, 0.1786, 0.3326, 0.1786, 0.4225, 0.1759, 0.4225, 0.1764, 0.3326, 0.8185, 0.4894, 0.8185, 0.4437, 0.8214, 0.4437, 0.8214, 0.4894, 0.6586, 0.2889, 0.6586, 0.07283, 0.6608, 0.07283, 0.6608, 0.2889, 0.6586, 0.4225, 0.6586, 0.3326, 0.6608, 0.3326, 0.6613, 0.4225, 0.6586, 0.4894, 0.6586, 0.4437, 0.6614, 0.4437, 0.6614, 0.4894, 0.4986, 0.2889, 0.4986, 0.07283, 0.5008, 0.07283, 0.5008, 0.2889, 0.4986, 0.4225, 0.4986, 0.3326, 0.5008, 0.3326, 0.5013, 0.4225, 0.4986, 0.4894, 0.4986, 0.4437, 0.5014, 0.4437, 0.5014, 0.4894, 0.3386, 0.2889, 0.3386, 0.07283, 0.3408, 0.07283, 0.3408, 0.2889, 0.3386, 0.4225, 0.3386, 0.3326, 0.3409, 0.3326, 0.3414, 0.4225, 0.3386, 0.4894, 0.3386, 0.4437, 0.3414, 0.4437, 0.3414, 0.4894, 0.3713, 0.6838, 0.3713, 0.5503, 0.3738, 0.5503, 0.3738, 0.6838, 0.03613, 0.5503, 0.03613, 0.6838, 0.03487, 0.6838, 0.03487, 0.5503, 0.7329, 0.537, 0.7329, 0.641, 0.7294, 0.641, 0.7294, 0.537, 0.6349, 0.6976, 0.5449, 0.6456, 0.5466, 0.6426, 0.6367, 0.6946, 0.921, 0.6456, 0.8309, 0.6976, 0.8292, 0.6946, 0.9192, 0.6426, 0.304, 0.6838, 0.304, 0.5503, 0.3065, 0.5503, 0.3065, 0.6838, 0.1022, 0.5503, 0.1022, 0.6838, 0.09963, 0.6838, 0.09963, 0.5503, 0.921, 0.8628, 0.8309, 0.8108, 0.8327, 0.8077, 0.9227, 0.8597, 0.6349, 0.8108, 0.5449, 0.8628, 0.5431, 0.8597, 0.6332, 0.8077, 0.2367, 0.6838, 0.2367, 0.5503, 0.2392, 0.5503, 0.2392, 0.6838, 0.7329, 0.8674, 0.7329, 0.9714, 0.7294, 0.9714, 0.7294, 0.8674, 0.1694, 0.6838, 0.1694, 0.5503, 0.172, 0.5503, 0.172, 0.6838, 0.3713, 0.8294, 0.3713, 0.7538, 0.373, 0.7538, 0.373, 0.8294, 0.03572, 0.7538, 0.03572, 0.8294, 0.03487, 0.8294, 0.03487, 0.7538, 0.304, 0.7345, 0.304, 0.6838, 0.3065, 0.6838, 0.3058, 0.7345, 0.3713, 0.6838, 0.3713, 0.7345, 0.3695, 0.7345, 0.3688, 0.6838, 0.03613, 0.6838, 0.03577, 0.7334, 0.03487, 0.7322, 0.03487, 0.6838, 0.304, 0.8294, 0.304, 0.7538, 0.3057, 0.7538, 0.3057, 0.8294, 0.1022, 0.7538, 0.1022, 0.8294, 0.1004, 0.8294, 0.1004, 0.7538, 0.1022, 0.6838, 0.1022, 0.7345, 0.1003, 0.7345, 0.09963, 0.6838, 0.2367, 0.7345, 0.2367, 0.6838, 0.2392, 0.6838, 0.2385, 0.7345, 0.2367, 0.8294, 0.2367, 0.7538, 0.2384, 0.7538, 0.2384, 0.8294, 0.1694, 0.7345, 0.1694, 0.6838, 0.172, 0.6838, 0.1712, 0.7345, 0.1694, 0.8294, 0.1694, 0.7538, 0.1712, 0.7538, 0.1712, 0.8294, 0.3713, 0.9445, 0.3713, 0.9191, 0.3738, 0.9191, 0.3738, 0.9445, 0.03612, 0.9191, 0.03612, 0.9445, 0.03487, 0.9445, 0.03487, 0.9191, 0.3713, 0.8508, 0.3713, 0.9017, 0.3689, 0.9017, 0.3695, 0.8508, 0.304, 0.9017, 0.304, 0.8508, 0.3058, 0.8508, 0.3063, 0.9017, 0.03577, 0.8523, 0.03604, 0.9017, 0.03487, 0.9017, 0.03487, 0.8538, 0.304, 0.9445, 0.304, 0.9191, 0.3065, 0.9191, 0.3065, 0.9445, 0.1022, 0.9191, 0.1022, 0.9445, 0.09964, 0.9445, 0.09964, 0.9191, 0.1022, 0.8508, 0.1022, 0.9017, 0.09981, 0.9017, 0.1003, 0.8508, 0.2367, 0.9017, 0.2367, 0.8508, 0.2385, 0.8508, 0.2391, 0.9017, 0.2367, 0.9445, 0.2367, 0.9191, 0.2392, 0.9191, 0.2392, 0.9445, 0.1694, 0.9017, 0.1694, 0.8508, 0.1712, 0.8508, 0.1718, 0.9017, 0.1694, 0.9445, 0.1694, 0.9191, 0.1719, 0.9191, 0.1719, 0.9445, 0.3738, 0.6838, 0.4361, 0.6838, 0.4368, 0.7345, 0.3731, 0.7345, 0.03667, 0.8508, 0.03721, 0.9017, 0.03604, 0.9017, 0.03577, 0.8523, 0.03737, 0.9191, 0.03737, 0.9445, 0.03612, 0.9445, 0.03612, 0.9191, 0.03739, 0.6838, 0.03667, 0.7345, 0.03577, 0.7334, 0.03613, 0.6838, 0.03658, 0.7538, 0.03658, 0.8294, 0.03572, 0.8294, 0.03572, 0.7538, 0.9227, 0.6486, 0.8327, 0.7006, 0.8309, 0.6976, 0.921, 0.6456, 0.03739, 0.5503, 0.03739, 0.6838, 0.03613, 0.6838, 0.03613, 0.5503, 0.9757, 0.4894, 0.9757, 0.4437, 0.9771, 0.4437, 0.9771, 0.4894, 0.0209, 0.3326, 0.0214, 0.4225, 0.02002, 0.4225, 0.01977, 0.3344, 0.02084, 0.07283, 0.02084, 0.2889, 0.01974, 0.2889, 0.01974, 0.07283, 0.03737, 0.9445, 0.03953, 0.9509, 0.03828, 0.9509, 0.03635, 0.9452, 0.03721, 0.9017, 0.03737, 0.9191, 0.03612, 0.9191, 0.03604, 0.903, 0.03658, 0.8294, 0.03667, 0.8508, 0.03577, 0.8508, 0.03572, 0.831, 0.03667, 0.7345, 0.03658, 0.7538, 0.03572, 0.7523, 0.03577, 0.7345, 0.8327, 0.7006, 0.8262, 0.7044, 0.8244, 0.7014, 0.8309, 0.6976, 0.02149, 0.4894, 0.02414, 0.4976, 0.02272, 0.4976, 0.02027, 0.49, 0.0214, 0.4225, 0.02149, 0.4437, 0.02007, 0.4437, 0.02002, 0.4241, 0.02084, 0.2889, 0.0209, 0.3326, 0.01977, 0.3326, 0.01974, 0.2922, 0.02289, 0.0421, 0.02084, 0.07283, 0.0199, 0.07047, 0.02179, 0.0421, 0.3731, 0.8508, 0.3736, 0.9017, 0.3713, 0.9017, 0.3713, 0.8508, 0.3688, 0.9445, 0.3688, 0.9191, 0.3713, 0.9191, 0.3713, 0.9445, 0.3738, 0.6838, 0.3731, 0.7345, 0.3713, 0.7345, 0.3713, 0.6838, 0.3696, 0.8294, 0.3696, 0.7538, 0.3713, 0.7538, 0.3713, 0.8294, 0.7364, 0.537, 0.7364, 0.641, 0.7329, 0.641, 0.7329, 0.537, 0.3688, 0.6838, 0.3688, 0.5503, 0.3713, 0.5503, 0.3713, 0.6838, 0.8157, 0.4894, 0.8157, 0.4437, 0.8185, 0.4437, 0.8185, 0.4894, 0.8158, 0.4225, 0.8163, 0.3326, 0.8185, 0.3326, 0.8185, 0.4225, 0.8163, 0.2889, 0.8163, 0.07283, 0.8185, 0.07283, 0.8185, 0.2889, 0.3666, 0.9509, 0.3688, 0.9445, 0.3698, 0.9452, 0.3679, 0.9509, 0.3688, 0.9191, 0.3689, 0.9017, 0.3713, 0.9017, 0.3713, 0.9191, 0.3695, 0.8508, 0.3696, 0.8294, 0.3713, 0.8294, 0.3713, 0.8508, 0.3696, 0.7538, 0.3695, 0.7345, 0.3713, 0.7345, 0.3713, 0.7538, 0.7294, 0.6485, 0.7294, 0.641, 0.7329, 0.641, 0.7329, 0.6485, 0.813, 0.4976, 0.8157, 0.4894, 0.8169, 0.49, 0.8145, 0.4976, 0.8157, 0.4437, 0.8158, 0.4225, 0.8185, 0.4225, 0.8185, 0.4437, 0.8163, 0.3326, 0.8163, 0.2889, 0.8185, 0.2889, 0.8185, 0.3326, 0.8163, 0.07283, 0.8143, 0.0421, 0.8154, 0.0421, 0.8173, 0.07047, 0.3015, 0.9445, 0.3015, 0.9191, 0.304, 0.9191, 0.304, 0.9445, 0.3017, 0.9017, 0.3022, 0.8508, 0.304, 0.8508, 0.304, 0.9017, 0.3023, 0.8294, 0.3023, 0.7538, 0.304, 0.7538, 0.304, 0.8294, 0.3022, 0.7345, 0.3015, 0.6838, 0.304, 0.6838, 0.304, 0.7345, 0.3015, 0.6838, 0.3015, 0.5503, 0.304, 0.5503, 0.304, 0.6838, 0.6332, 0.7006, 0.5431, 0.6486, 0.5449, 0.6456, 0.6349, 0.6976, 0.6557, 0.4894, 0.6557, 0.4437, 0.6586, 0.4437, 0.6586, 0.4894, 0.6558, 0.4225, 0.6563, 0.3326, 0.6586, 0.3326, 0.6586, 0.4225, 0.6564, 0.2889, 0.6564, 0.07283, 0.6586, 0.07283, 0.6586, 0.2889, 0.2993, 0.9509, 0.3015, 0.9445, 0.3025, 0.9452, 0.3006, 0.9509, 0.3015, 0.9191, 0.3017, 0.9017, 0.304, 0.9017, 0.304, 0.9191, 0.3022, 0.8508, 0.3023, 0.8294, 0.304, 0.8294, 0.304, 0.8508, 0.3023, 0.7538, 0.3022, 0.7345, 0.304, 0.7345, 0.304, 0.7538, 0.6397, 0.7044, 0.6332, 0.7006, 0.6349, 0.6976, 0.6414, 0.7014, 0.6531, 0.4976, 0.6557, 0.4894, 0.6569, 0.49, 0.6545, 0.4976, 0.6557, 0.4437, 0.6558, 0.4225, 0.6586, 0.4225, 0.6586, 0.4437, 0.6563, 0.3326, 0.6564, 0.2889, 0.6586, 0.2889, 0.6586, 0.3326, 0.6564, 0.07283, 0.6543, 0.0421, 0.6554, 0.0421, 0.6573, 0.07047, 0.2342, 0.9445, 0.2342, 0.9191, 0.2367, 0.9191, 0.2367, 0.9445, 0.2344, 0.9017, 0.2349, 0.8508, 0.2367, 0.8508, 0.2367, 0.9017, 0.235, 0.8294, 0.235, 0.7538, 0.2367, 0.7538, 0.2367, 0.8294, 0.2349, 0.7345, 0.2342, 0.6838, 0.2367, 0.6838, 0.2367, 0.7345, 0.2342, 0.6838, 0.2342, 0.5503, 0.2367, 0.5503, 0.2367, 0.6838, 0.6367, 0.8138, 0.5466, 0.8658, 0.5449, 0.8628, 0.6349, 0.8108, 0.4957, 0.4894, 0.4957, 0.4437, 0.4986, 0.4437, 0.4986, 0.4894, 0.4958, 0.4225, 0.4963, 0.3326, 0.4986, 0.3326, 0.4986, 0.4225, 0.4964, 0.2889, 0.4964, 0.07283, 0.4986, 0.07283, 0.4986, 0.2889, 0.2321, 0.9509, 0.2342, 0.9445, 0.2352, 0.9452, 0.2333, 0.9509, 0.2342, 0.9191, 0.2344, 0.9017, 0.2367, 0.9017, 0.2367, 0.9191, 0.2349, 0.8508, 0.235, 0.8294, 0.2367, 0.8294, 0.2367, 0.8508, 0.235, 0.7538, 0.2349, 0.7345, 0.2367, 0.7345, 0.2367, 0.7538, 0.6432, 0.81, 0.6367, 0.8138, 0.6349, 0.8108, 0.6414, 0.807, 0.4931, 0.4976, 0.4957, 0.4894, 0.4969, 0.49, 0.4945, 0.4976, 0.4957, 0.4437, 0.4958, 0.4225, 0.4986, 0.4225, 0.4986, 0.4437, 0.4963, 0.3326, 0.4964, 0.2889, 0.4986, 0.2889, 0.4986, 0.3326, 0.4964, 0.07283, 0.4943, 0.0421, 0.4954, 0.0421, 0.4973, 0.07047, 0.1669, 0.9445, 0.1669, 0.9191, 0.1694, 0.9191, 0.1694, 0.9445, 0.1671, 0.9017, 0.1676, 0.8508, 0.1694, 0.8508, 0.1694, 0.9017, 0.1677, 0.8294, 0.1677, 0.7538, 0.1694, 0.7538, 0.1694, 0.8294, 0.1676, 0.7345, 0.1669, 0.6838, 0.1694, 0.6838, 0.1694, 0.7345, 0.1669, 0.6838, 0.1669, 0.5503, 0.1694, 0.5503, 0.1694, 0.6838, 0.7364, 0.8674, 0.7364, 0.9714, 0.7329, 0.9714, 0.7329, 0.8674, 0.3357, 0.4894, 0.3357, 0.4437, 0.3386, 0.4437, 0.3386, 0.4894, 0.3358, 0.4225, 0.3363, 0.3326, 0.3386, 0.3326, 0.3386, 0.4225, 0.3364, 0.2889, 0.3364, 0.07283, 0.3386, 0.07283, 0.3386, 0.2889, 0.1648, 0.9509, 0.1669, 0.9445, 0.1679, 0.9452, 0.166, 0.9509, 0.1669, 0.9191, 0.1671, 0.9017, 0.1694, 0.9017, 0.1694, 0.9191, 0.1676, 0.8508, 0.1677, 0.8294, 0.1694, 0.8294, 0.1694, 0.8508, 0.1677, 0.7538, 0.1676, 0.7345, 0.1694, 0.7345, 0.1694, 0.7538, 0.7364, 0.8598, 0.7364, 0.8674, 0.7329, 0.8674, 0.7329, 0.8598, 0.3331, 0.4976, 0.3357, 0.4894, 0.337, 0.49, 0.3345, 0.4976, 0.3357, 0.4437, 0.3358, 0.4225, 0.3386, 0.4225, 0.3386, 0.4437, 0.3363, 0.3326, 0.3364, 0.2889, 0.3386, 0.2889, 0.3386, 0.3326, 0.3364, 0.07283, 0.3344, 0.0421, 0.3355, 0.0421, 0.3373, 0.07047, 0.104, 0.8508, 0.1045, 0.9017, 0.1022, 0.9017, 0.1022, 0.8508, 0.1047, 0.9191, 0.1047, 0.9445, 0.1022, 0.9445, 0.1022, 0.9191, 0.1047, 0.6838, 0.104, 0.7345, 0.1022, 0.7345, 0.1022, 0.6838, 0.1039, 0.7538, 0.1039, 0.8294, 0.1022, 0.8294, 0.1022, 0.7538, 0.9192, 0.8658, 0.8292, 0.8138, 0.8309, 0.8108, 0.921, 0.8628, 0.1047, 0.5503, 0.1047, 0.6838, 0.1022, 0.6838, 0.1022, 0.5503, 0.1809, 0.3326, 0.1814, 0.4225, 0.1786, 0.4225, 0.1786, 0.3326, 0.1815, 0.4437, 0.1815, 0.4894, 0.1786, 0.4894, 0.1786, 0.4437, 0.1808, 0.07283, 0.1808, 0.2889, 0.1786, 0.2889, 0.1786, 0.07283, 0.09749, 0.9509, 0.09964, 0.9445, 0.1007, 0.9452, 0.09874, 0.9509, 0.09964, 0.9191, 0.09981, 0.9017, 0.1022, 0.9017, 0.1022, 0.9191, 0.1003, 0.8508, 0.1004, 0.8294, 0.1022, 0.8294, 0.1022, 0.8508, 0.1004, 0.7538, 0.1003, 0.7345, 0.1022, 0.7345, 0.1022, 0.7538, 0.8262, 0.804, 0.8327, 0.8077, 0.8309, 0.8108, 0.8244, 0.807, 0.1731, 0.4976, 0.1758, 0.4894, 0.177, 0.49, 0.1745, 0.4976, 0.1758, 0.4437, 0.1759, 0.4225, 0.1786, 0.4225, 0.1786, 0.4437, 0.1764, 0.3326, 0.1764, 0.2889, 0.1786, 0.2889, 0.1786, 0.3326, 0.1764, 0.07283, 0.1744, 0.0421, 0.1755, 0.0421, 0.1774, 0.07047])
me_cylinder.materials.append(mat_fountain)
me_cylinder.use_remesh_preserve_volume = False
me_cylinder.use_remesh_preserve_attributes = False
me_cylinder.use_mirror_vertex_groups = False
me_cylinder.use_paint_bone_selection = False
me_cylinder.use_paint_mask = True
me_cylinder.update()
me_plane_001 = bpy.data.meshes.new('Plane.001')
me_plane_001.from_pydata([(-2.0, -2.0, 0.0), (2.0, -2.0, 0.0), (-2.0, 2.0, 0.0), (2.0, 2.0, 0.0)], [], [(0, 1, 3, 2)])
_uv = me_plane_001.uv_layers.new(name='UVMap')
_uv.uv.foreach_set('vector', [0.0, 0.0, 1.0, 0.0, 1.0, 1.0, 0.0, 1.0])
me_plane_001.use_remesh_preserve_volume = False
me_plane_001.use_remesh_preserve_attributes = False
me_plane_001.use_mirror_vertex_groups = False
me_plane_001.update()

# ---- objects
ob_fountain = bpy.data.objects.new('fountain', me_cylinder)
ob_plane = bpy.data.objects.new('Plane', me_plane_001)

# ---- transforms, parenting, visibility, modifiers, constraints
ob_fountain.location = (0.0, 0.0, 0.0)
ob_fountain.rotation_euler = (0.0, 0.0, 0.5236)
ob_fountain.lineart.crease_threshold = 0.0
ob_plane.location = (2.318e-05, 0.2535, -0.01851)
ob_plane.scale = (3.879, 3.879, 3.879)
ob_plane.hide_viewport = True
ob_plane.lineart.crease_threshold = 0.0

# ---- collection membership
col_collection_1.objects.link(ob_fountain)
col_collection_2.objects.link(ob_plane)

# ---- scene / render settings (as saved in the file)
scene.frame_start = 1; scene.frame_end = 250; scene.frame_set(1)
scene.render.engine = 'BLENDER_EEVEE_NEXT'
scene.render.resolution_percentage = 50
scene.render.dither_intensity = 0.0
scene.cycles.use_denoising = False
scene.cycles.samples = 1024
scene.cycles.sampling_pattern = 'TABULATED_SOBOL'
scene.cycles.light_sampling_threshold = 0.0
scene.cycles.use_adaptive_sampling = False
scene.cycles.use_light_tree = False
scene.cycles.blur_glossy = 0.0
scene.cycles.sample_clamp_indirect = 0.0
scene.cycles.bake_type = 'AO'
scene.view_settings.view_transform = 'Standard'
bpy.context.view_layer.update()

# ---- added for rendering (the .blend has no active camera and no usable light): camera, sun
cam_auto = bpy.data.cameras.new('AutoCamera')
cam_auto.lens = 50.0
cam_auto.sensor_width = 36.0
cam_auto.clip_end = 1000.0
ob_auto_camera = bpy.data.objects.new('AutoCamera', cam_auto)
scene.collection.objects.link(ob_auto_camera)
ob_auto_camera.location = (10.0844, -12.1013, 8.58346)
ob_auto_camera.rotation_euler = (1.09748, -7.21219e-08, 0.694738)
scene.camera = ob_auto_camera
light_auto_sun = bpy.data.lights.new('AutoSun', 'SUN')
light_auto_sun.energy = 3.0
light_auto_sun.angle = 0.0523599
ob_auto_sun = bpy.data.objects.new('AutoSun', light_auto_sun)
scene.collection.objects.link(ob_auto_sun)
ob_auto_sun.rotation_euler = (0.872665, 0.174533, 0.523599)
bpy.context.view_layer.update()
